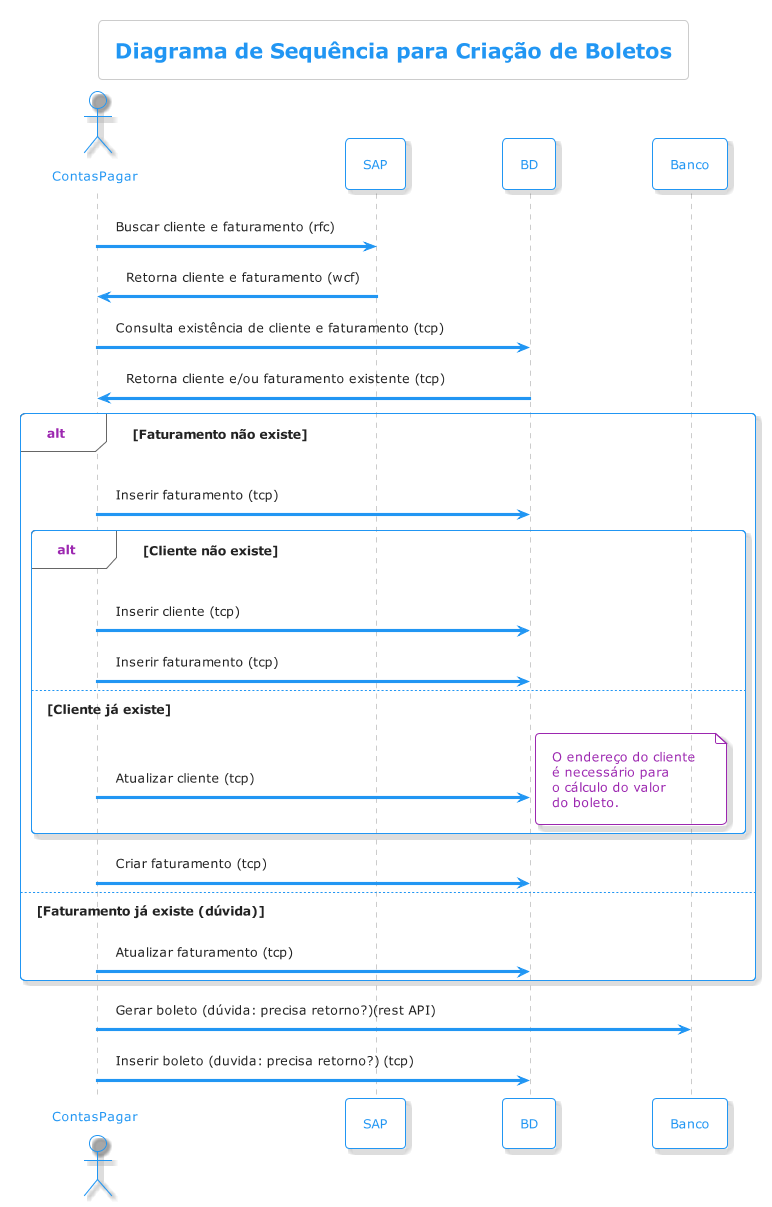

The diagram above was rendered by PlantUML. Its source (embedded in the PNG):
@startuml DiagramaSequenciaCriacao
!theme materia-outline
title Diagrama de Sequência para Criação de Boletos
actor       ContasPagar  as conta

participant       SAP as sap
participant       BD        as bancodedados
participant       Banco     as banco

conta -> sap : Buscar cliente e faturamento (rfc)
sap -> conta : Retorna cliente e faturamento (wcf)
conta -> bancodedados : Consulta existência de cliente e faturamento (tcp) 
bancodedados -> conta : Retorna cliente e/ou faturamento existente (tcp)
alt Faturamento não existe
    conta -> bancodedados : Inserir faturamento (tcp)
alt Cliente não existe
        conta -> bancodedados : Inserir cliente (tcp)
        conta -> bancodedados : Inserir faturamento (tcp)
    else Cliente já existe
        conta -> bancodedados : Atualizar cliente (tcp) 
        note right
  O endereço do cliente 
  é necessário para 
  o cálculo do valor 
  do boleto.
end note
    end
    conta -> bancodedados : Criar faturamento (tcp)
else Faturamento já existe (dúvida)
    conta -> bancodedados : Atualizar faturamento (tcp)
end
conta -> banco : Gerar boleto (dúvida: precisa retorno?)(rest API)
conta -> bancodedados : Inserir boleto (duvida: precisa retorno?) (tcp)

@enduml